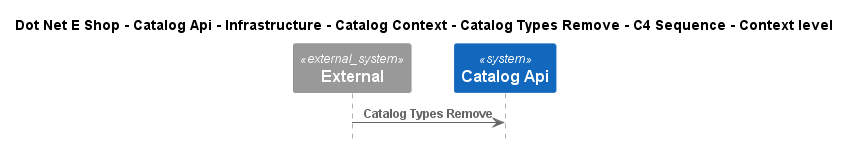

The diagram above was rendered by PlantUML. Its source (embedded in the PNG):
@startuml
!include ..\..\..\..\..\..\..\..\..\.c4s\C4_Sequence.puml

title Dot Net E Shop - Catalog Api - Infrastructure - Catalog Context - Catalog Types Remove - C4 Sequence - Context level

System_Ext(C4InterFlow.SoftwareSystems.ExternalSystem, "External", "")
System(DotNetEShop.SoftwareSystems.CatalogApi, "Catalog Api", "")

Rel(C4InterFlow.SoftwareSystems.ExternalSystem, DotNetEShop.SoftwareSystems.CatalogApi, "Catalog Types Remove")


@enduml